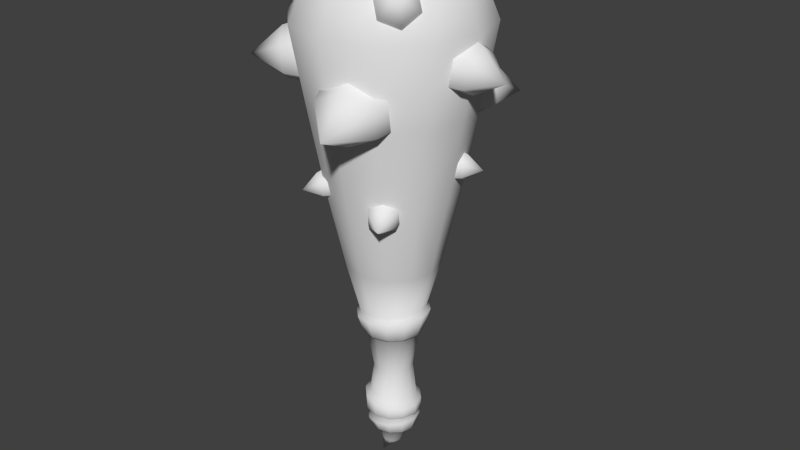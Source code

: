 # Source: bone-mace.blend  (saved by Blender 2.70.0; exported with 4.5.12 LTS)
import bpy
from mathutils import Matrix  # noqa: F401  (used for matrix-valued properties, if any)

bpy.ops.wm.read_factory_settings(use_empty=True)
scene = bpy.context.scene
scene.name = 'Scene'

# ---- collections
col_collection_1 = bpy.data.collections.new('Collection 1'); scene.collection.children.link(col_collection_1)

# ---- materials (node trees are filled in below, after node groups)
mat_material_001 = bpy.data.materials.new('Material.001')
mat_material_001.alpha_threshold = 0.0
mat_material_001.use_transparent_shadow = False
mat_material_001.roughness = 0.5
mat_material_001.line_color = (0.0, 0.0, 0.0, 1.0)

# ---- material node trees

# ---- world
world_world = bpy.data.worlds.new('World'); scene.world = world_world
world_world.color = (0.05088, 0.05088, 0.05088)
world_world.use_sun_shadow = False
world_world.sun_shadow_jitter_overblur = 0.0
world_world.cycles.sampling_method = 'MANUAL'
world_world.cycles.sample_map_resolution = 256

# ---- meshes
me_cylinder_001 = bpy.data.meshes.new('Cylinder.001')
me_cylinder_001.from_pydata([(0.05557, -0.2071, 0.6752), (0.1137, -0.1877, 0.6465), (0.111, -0.1757, 0.5891), (0.05018, -0.1832, 0.5604), (0.07247, -0.2818, 0.6048), (-0.007946, -0.2026, 0.5891), (-0.00525, -0.2146, 0.6465), (0.0452, -0.1612, 0.6932), (0.1142, -0.1381, 0.6591), (0.111, -0.124, 0.591), (0.03879, -0.1329, 0.5569), (-0.0302, -0.1559, 0.591), (-0.027, -0.1701, 0.6591), (0.1123, -0.1315, 0.8759), (0.1462, -0.1098, 0.8629), (0.163, -0.1177, 0.8249), (0.1459, -0.1474, 0.7999), (0.1616, -0.1768, 0.8601), (0.1121, -0.169, 0.813), (0.09526, -0.1611, 0.851), (0.09116, -0.1093, 0.8708), (0.1314, -0.08356, 0.8552), (0.1513, -0.09296, 0.8101), (0.131, -0.1281, 0.7806), (0.09084, -0.1538, 0.7961), (0.0709, -0.1444, 0.8412), (-0.1753, -0.1202, 0.7344), (-0.1465, -0.1574, 0.7071), (-0.1434, -0.155, 0.6529), (-0.1689, -0.1154, 0.626), (-0.2288, -0.1579, 0.6751), (-0.1977, -0.07816, 0.6532), (-0.2009, -0.08057, 0.7074), (-0.1444, -0.09841, 0.7473), (-0.1103, -0.1426, 0.715), (-0.1065, -0.1397, 0.6507), (-0.1369, -0.09268, 0.6187), (-0.171, -0.04849, 0.651), (-0.1747, -0.05136, 0.7153), (-0.000449, 0.2139, 0.7565), (0.04442, 0.212, 0.7292), (0.04316, 0.2088, 0.6768), (-0.002962, 0.2074, 0.6517), (-0.001487, 0.2778, 0.6999), (-0.04783, 0.2092, 0.6789), (-0.04657, 0.2124, 0.7314), (-0.0003355, 0.1771, 0.7686), (0.05292, 0.175, 0.7362), (0.05142, 0.1711, 0.674), (-0.003318, 0.1695, 0.6442), (-0.05657, 0.1716, 0.6766), (-0.05508, 0.1755, 0.7388), (0.1427, 0.1378, 0.6626), (0.1736, 0.1044, 0.6368), (0.1676, 0.09762, 0.5854), (0.1307, 0.1242, 0.5597), (0.1803, 0.1804, 0.5995), (0.09978, 0.1576, 0.5854), (0.1058, 0.1644, 0.6368), (0.1196, 0.1116, 0.6786), (0.1562, 0.07202, 0.6481), (0.1491, 0.06395, 0.587), (0.1053, 0.09549, 0.5565), (0.06863, 0.1351, 0.587), (0.07576, 0.1432, 0.6481), (-0.1772, 0.09717, 0.686), (-0.1519, 0.1334, 0.6608), (-0.1438, 0.1287, 0.6108), (-0.1611, 0.0877, 0.586), (-0.2253, 0.1234, 0.624), (-0.1864, 0.05148, 0.6112), (-0.1945, 0.05622, 0.6612), (-0.1476, 0.08087, 0.7021), (-0.1175, 0.1239, 0.6721), (-0.1079, 0.1182, 0.6127), (-0.1284, 0.06962, 0.5833), (-0.1585, 0.02663, 0.6132), (-0.1681, 0.03225, 0.6726), (0.2174, -0.005595, 0.744), (0.2135, -0.0487, 0.7195), (0.2049, -0.04879, 0.6706), (0.2001, -0.005786, 0.6461), (0.2715, -0.004996, 0.684), (0.2039, 0.03732, 0.6706), (0.2126, 0.03741, 0.7195), (0.1841, -0.005963, 0.7593), (0.1796, -0.05712, 0.7302), (0.1693, -0.05723, 0.6721), (0.1637, -0.006189, 0.6431), (0.1682, 0.04497, 0.6721), (0.1785, 0.04508, 0.7302), (0.08384, -0.1338, 0.4262), (0.1057, -0.1186, 0.4111), (0.1032, -0.114, 0.3809), (0.07867, -0.1245, 0.3658), (0.1, -0.163, 0.3892), (0.05676, -0.1397, 0.3809), (0.05935, -0.1444, 0.4111), (0.07389, -0.1159, 0.4356), (0.09989, -0.09786, 0.4177), (0.09683, -0.09234, 0.3819), (0.06776, -0.1049, 0.364), (0.04176, -0.1229, 0.3819), (0.04483, -0.1284, 0.4177), (-0.08497, -0.1328, 0.4525), (-0.06348, -0.1441, 0.4387), (-0.06079, -0.1401, 0.4112), (-0.07959, -0.1247, 0.3975), (-0.1018, -0.1581, 0.4188), (-0.1011, -0.1133, 0.4112), (-0.1038, -0.1173, 0.4387), (-0.07462, -0.1172, 0.4611), (-0.04911, -0.1307, 0.4448), (-0.04592, -0.1259, 0.4121), (-0.06824, -0.1076, 0.3958), (-0.09375, -0.0941, 0.4121), (-0.09694, -0.09889, 0.4448), (-0.1319, -0.003872, 0.3636), (-0.1298, -0.02347, 0.3524), (-0.1258, -0.02344, 0.3301), (-0.124, -0.003803, 0.319), (-0.1565, -0.004088, 0.3362), (-0.1262, 0.0158, 0.3301), (-0.1301, 0.01576, 0.3524), (-0.1168, -0.00374, 0.3705), (-0.1142, -0.027, 0.3573), (-0.1095, -0.02696, 0.3308), (-0.1074, -0.003658, 0.3176), (-0.11, 0.0196, 0.3308), (-0.1146, 0.01956, 0.3573), (-0.1042, 0.1095, 0.4725), (-0.1211, 0.09217, 0.4585), (-0.1196, 0.0906, 0.4307), (-0.1011, 0.1063, 0.4168), (-0.127, 0.134, 0.4419), (-0.0842, 0.1236, 0.4308), (-0.08571, 0.1252, 0.4586), (-0.09093, 0.09525, 0.4793), (-0.111, 0.07473, 0.4627), (-0.1092, 0.07287, 0.4296), (-0.08733, 0.09153, 0.4131), (-0.06722, 0.1121, 0.4297), (-0.06903, 0.1139, 0.4628), (0.05646, 0.1453, 0.4852), (0.03304, 0.1514, 0.4712), (0.03243, 0.1493, 0.4433), (0.05524, 0.1411, 0.4294), (0.06645, 0.1772, 0.4545), (0.07865, 0.1349, 0.4434), (0.07926, 0.137, 0.4713), (0.05068, 0.1267, 0.4919), (0.02289, 0.134, 0.4753), (0.02216, 0.1315, 0.4423), (0.04923, 0.1217, 0.4258), (0.07702, 0.1144, 0.4424), (0.07775, 0.1169, 0.4754), (0.1576, 0.03862, 0.5033), (0.1481, 0.06086, 0.4894), (0.1461, 0.06006, 0.4615), (0.1536, 0.037, 0.4476), (0.189, 0.05038, 0.4727), (0.1631, 0.01476, 0.4616), (0.1651, 0.01556, 0.4895), (0.1395, 0.03178, 0.5101), (0.1281, 0.05819, 0.4935), (0.1257, 0.05723, 0.4605), (0.1346, 0.02987, 0.444), (0.146, 0.003465, 0.4605), (0.1484, 0.004421, 0.4936), (-0.07627, 0.1514, 0.8686), (-0.1065, 0.1376, 0.8578), (-0.1193, 0.1461, 0.8265), (-0.1019, 0.1683, 0.8059), (-0.1112, 0.1941, 0.8555), (-0.07163, 0.182, 0.8167), (-0.05884, 0.1735, 0.848), (-0.0616, 0.1307, 0.8643), (-0.09747, 0.1144, 0.8515), (-0.1127, 0.1245, 0.8143), (-0.09196, 0.1508, 0.7899), (-0.05609, 0.1671, 0.8027), (-0.04091, 0.157, 0.8399), (0.1592, 0.07596, 0.8589), (0.1521, 0.09878, 0.8511), (0.1593, 0.1072, 0.8286), (0.1736, 0.09272, 0.8138), (0.1929, 0.09706, 0.8495), (0.1807, 0.0699, 0.8215), (0.1735, 0.06152, 0.8441), (0.1432, 0.06732, 0.8558), (0.1347, 0.09441, 0.8466), (0.1433, 0.1044, 0.8198), (0.1602, 0.08722, 0.8022), (0.1686, 0.06013, 0.8115), (0.1601, 0.05018, 0.8383), (-0.125, -0.1108, 0.8736), (-0.1027, -0.1415, 0.8612), (-0.1093, -0.1578, 0.8254), (-0.1381, -0.1433, 0.8019), (-0.1649, -0.1596, 0.8586), (-0.1603, -0.1126, 0.8142), (-0.1538, -0.09632, 0.8501), (-0.1052, -0.08966, 0.8687), (-0.0788, -0.1261, 0.854), (-0.08657, -0.1454, 0.8115), (-0.1208, -0.1282, 0.7836), (-0.1472, -0.09177, 0.7982), (-0.1394, -0.07249, 0.8408), (0.004271, 0.09805, 0.2348), (0.004271, 0.1361, 0.4036), (0.0552, 0.0844, 0.2348), (0.07421, 0.1173, 0.4036), (0.09249, 0.04712, 0.2354), (0.1254, 0.06613, 0.4036), (0.1061, -0.003813, 0.2348), (0.1441, -0.003813, 0.4036), (0.09249, -0.05475, 0.2354), (0.1254, -0.07375, 0.4036), (0.0552, -0.09203, 0.2348), (0.07421, -0.1249, 0.4036), (0.004271, -0.1057, 0.2348), (0.004271, -0.1437, 0.4036), (-0.04666, -0.09203, 0.232), (-0.06567, -0.1249, 0.4036), (-0.08395, -0.05475, 0.2348), (-0.1169, -0.07375, 0.4036), (-0.09759, -0.003813, 0.2348), (-0.1356, -0.003813, 0.4036), (-0.08395, 0.04712, 0.2348), (-0.1169, 0.06613, 0.4036), (-0.04666, 0.0844, 0.232), (-0.06567, 0.1173, 0.4036), (0.004271, 0.1702, 0.588), (0.09127, 0.1469, 0.588), (0.155, 0.08318, 0.588), (0.1783, -0.003813, 0.588), (0.155, -0.09081, 0.588), (0.09127, -0.1545, 0.588), (0.004271, -0.1778, 0.588), (-0.08272, -0.1545, 0.588), (-0.1464, -0.09081, 0.588), (-0.1697, -0.003813, 0.588), (-0.1464, 0.08318, 0.588), (-0.08272, 0.1469, 0.588), (0.004271, 0.201, 0.7627), (0.1067, 0.1735, 0.7627), (0.1816, 0.09858, 0.7627), (0.2091, -0.003813, 0.7627), (0.1816, -0.1062, 0.7627), (0.1067, -0.1812, 0.7627), (0.004271, -0.2086, 0.7627), (-0.09812, -0.1812, 0.7627), (-0.1731, -0.1062, 0.7627), (-0.2005, -0.003813, 0.7627), (-0.1731, 0.09858, 0.7627), (-0.09813, 0.1735, 0.7627), (0.004271, 0.1487, 0.8885), (0.08052, 0.1283, 0.8885), (0.1363, 0.07244, 0.8885), (0.1568, -0.003813, 0.8885), (0.1363, -0.08007, 0.8885), (0.08052, -0.1359, 0.8885), (0.004271, -0.1563, 0.8885), (-0.07198, -0.1359, 0.8885), (-0.1278, -0.08007, 0.8885), (-0.1482, -0.003813, 0.8885), (-0.1278, 0.07244, 0.8885), (-0.07198, 0.1283, 0.8885), (0.004271, -0.003813, 0.9184), (0.00395, 0.06792, 0.1192), (0.03965, 0.05831, 0.1226), (0.06579, 0.03206, 0.1251), (0.07536, -0.003813, 0.126), (0.06579, -0.03968, 0.1251), (0.03965, -0.06594, 0.1226), (0.00395, -0.07555, 0.1192), (-0.03175, -0.06594, 0.1158), (-0.05789, -0.03968, 0.1133), (-0.06746, -0.003813, 0.1124), (-0.05789, 0.03206, 0.1133), (-0.03175, 0.05831, 0.1158), (0.004207, 0.05022, -0.1456), (0.03122, 0.04298, -0.1458), (0.051, 0.02321, -0.146), (0.05824, -0.003813, -0.1461), (0.051, -0.03083, -0.146), (0.03122, -0.05061, -0.1458), (0.004207, -0.05785, -0.1456), (-0.02281, -0.05061, -0.1453), (-0.04259, -0.03083, -0.1451), (-0.04983, -0.003813, -0.145), (-0.04259, 0.02321, -0.1451), (-0.02281, 0.04298, -0.1453), (0.004271, 0.05545, -0.1588), (0.03379, 0.04751, -0.1563), (0.0554, 0.02582, -0.1544), (0.06331, -0.003813, -0.1537), (0.0554, -0.03344, -0.1544), (0.03379, -0.05514, -0.1563), (0.004271, -0.06308, -0.1588), (-0.02525, -0.05514, -0.1614), (-0.04686, -0.03344, -0.1633), (-0.05477, -0.003813, -0.164), (-0.04686, 0.02582, -0.1633), (-0.02525, 0.04751, -0.1614), (0.004379, 0.04793, -0.1817), (0.03024, 0.041, -0.1825), (0.04917, 0.02206, -0.1832), (0.0561, -0.003813, -0.1834), (0.04917, -0.02969, -0.1832), (0.03024, -0.04863, -0.1825), (0.004379, -0.05556, -0.1817), (-0.02148, -0.04863, -0.1808), (-0.04041, -0.02969, -0.1802), (-0.04734, -0.003813, -0.1799), (-0.04041, 0.02206, -0.1802), (-0.02148, 0.041, -0.1808), (-0.03583, 0.06652, 0.1086), (0.004592, 0.0774, 0.1125), (-0.06542, 0.03679, 0.1058), (-0.07625, -0.003813, 0.1048), (-0.06542, -0.04442, 0.1058), (-0.03583, -0.07414, 0.1086), (0.004592, -0.08503, 0.1125), (0.04501, -0.07414, 0.1164), (0.0746, -0.04442, 0.1192), (0.08543, -0.003813, 0.1202), (0.0746, 0.03679, 0.1192), (0.04501, 0.06652, 0.1164), (0.003152, 0.06348, 0.0698), (-0.03049, 0.05446, 0.0698), (-0.05512, 0.02983, 0.0698), (-0.06414, -0.003813, 0.0698), (-0.05512, -0.03746, 0.0698), (-0.03049, -0.06209, 0.0698), (0.003152, -0.0711, 0.0698), (0.0368, -0.06209, 0.0698), (0.06143, -0.03746, 0.0698), (0.07044, -0.003813, 0.0698), (0.06143, 0.02983, 0.0698), (0.0368, 0.05446, 0.0698), (0.003211, 0.05485, 0.06378), (-0.02612, 0.04699, 0.06378), (-0.04759, 0.02552, 0.06378), (-0.05545, -0.003813, 0.06378), (-0.04759, -0.03315, 0.06378), (-0.02612, -0.05462, 0.06378), (0.003211, -0.06248, 0.06378), (0.03254, -0.05462, 0.06378), (0.05402, -0.03315, 0.06378), (0.06188, -0.003813, 0.06378), (0.05402, 0.02552, 0.06378), (0.03254, 0.04699, 0.06378), (0.004239, 0.05846, -0.1367), (-0.0269, 0.05012, -0.1364), (-0.04969, 0.02732, -0.1362), (-0.05803, -0.003813, -0.1361), (-0.04969, -0.03495, -0.1362), (-0.0269, -0.05774, -0.1364), (0.004239, -0.06609, -0.1367), (0.03537, -0.05774, -0.137), (0.05817, -0.03495, -0.1372), (0.06651, -0.003813, -0.1373), (0.05817, 0.02732, -0.1372), (0.03537, 0.05012, -0.137), (-0.02811, 0.05129, -0.1023), (-0.05118, 0.028, -0.09908), (-0.05962, -0.003813, -0.0979), (-0.05118, -0.03563, -0.09908), (-0.02811, -0.05891, -0.1023), (0.003397, -0.06744, -0.1067), (0.03491, -0.05891, -0.1111), (0.05797, -0.03563, -0.1143), (0.06641, -0.003813, -0.1155), (0.05797, 0.028, -0.1143), (0.03491, 0.05129, -0.1111), (0.003397, 0.05981, -0.1067), (-0.02154, 0.04163, -0.09511), (-0.04056, 0.02242, -0.09246), (-0.04752, -0.003813, -0.09149), (-0.04056, -0.03005, -0.09246), (-0.02154, -0.04925, -0.09511), (0.004445, -0.05628, -0.09873), (0.03043, -0.04925, -0.1024), (0.04945, -0.03005, -0.105), (0.05641, -0.003813, -0.106), (0.04945, 0.02242, -0.105), (0.03043, 0.04163, -0.1024), (0.004445, 0.04866, -0.09873), (-0.01791, 0.03406, -0.02632), (-0.03388, 0.01805, -0.02679), (-0.03972, -0.003813, -0.02697), (-0.03388, -0.02568, -0.02679), (-0.01791, -0.04169, -0.02632), (0.00389, -0.04755, -0.02566), (0.0257, -0.04169, -0.02501), (0.04166, -0.02568, -0.02453), (0.0475, -0.003813, -0.02435), (0.04166, 0.01805, -0.02453), (0.0257, 0.03406, -0.02501), (0.00389, 0.03992, -0.02566), (0.004163, 0.03608, -0.1892), (0.0241, 0.03073, -0.1899), (0.03869, 0.01613, -0.1904), (0.04403, -0.003813, -0.1906), (0.03869, -0.02376, -0.1904), (0.0241, -0.03836, -0.1899), (0.004163, -0.0437, -0.1892), (-0.01577, -0.03836, -0.1886), (-0.03036, -0.02376, -0.1881), (-0.03571, -0.003813, -0.1879), (-0.03036, 0.01613, -0.1881), (-0.01577, 0.03073, -0.1886), (0.0002309, 0.01996, -0.2272), (0.01195, 0.01678, -0.2292), (0.02052, 0.008074, -0.2307), (0.02366, -0.003813, -0.2312), (0.02052, -0.0157, -0.2307), (0.01195, -0.0244, -0.2292), (0.0002309, -0.02759, -0.2272), (-0.01149, -0.0244, -0.2252), (-0.02006, -0.0157, -0.2237), (-0.0232, -0.003813, -0.2232), (-0.02006, 0.008074, -0.2237), (-0.01149, 0.01678, -0.2252), (-0.02661, -0.003813, -0.2805)], [], [(5, 4, 6), (0, 4, 1), (3, 4, 5), (2, 4, 3), (6, 4, 0), (1, 4, 2), (6, 0, 7, 12), (5, 6, 12, 11), (3, 5, 11, 10), (2, 3, 10, 9), (1, 2, 9, 8), (0, 1, 8, 7), (18, 17, 19), (13, 17, 14), (16, 17, 18), (15, 17, 16), (19, 17, 13), (14, 17, 15), (19, 13, 20, 25), (18, 19, 25, 24), (16, 18, 24, 23), (15, 16, 23, 22), (14, 15, 22, 21), (13, 14, 21, 20), (31, 30, 32), (26, 30, 27), (29, 30, 31), (28, 30, 29), (32, 30, 26), (27, 30, 28), (32, 26, 33, 38), (31, 32, 38, 37), (29, 31, 37, 36), (28, 29, 36, 35), (27, 28, 35, 34), (26, 27, 34, 33), (44, 45, 43), (39, 40, 43), (42, 44, 43), (41, 42, 43), (45, 39, 43), (40, 41, 43), (45, 51, 46, 39), (44, 50, 51, 45), (42, 49, 50, 44), (41, 48, 49, 42), (40, 47, 48, 41), (39, 46, 47, 40), (57, 58, 56), (52, 53, 56), (55, 57, 56), (54, 55, 56), (58, 52, 56), (53, 54, 56), (58, 64, 59, 52), (57, 63, 64, 58), (55, 62, 63, 57), (54, 61, 62, 55), (53, 60, 61, 54), (52, 59, 60, 53), (70, 71, 69), (65, 66, 69), (68, 70, 69), (67, 68, 69), (71, 65, 69), (66, 67, 69), (71, 77, 72, 65), (70, 76, 77, 71), (68, 75, 76, 70), (67, 74, 75, 68), (66, 73, 74, 67), (65, 72, 73, 66), (83, 84, 82), (78, 79, 82), (81, 83, 82), (80, 81, 82), (84, 78, 82), (79, 80, 82), (84, 90, 85, 78), (83, 89, 90, 84), (81, 88, 89, 83), (80, 87, 88, 81), (79, 86, 87, 80), (78, 85, 86, 79), (96, 95, 97), (91, 95, 92), (94, 95, 96), (93, 95, 94), (97, 95, 91), (92, 95, 93), (97, 91, 98, 103), (96, 97, 103, 102), (94, 96, 102, 101), (93, 94, 101, 100), (92, 93, 100, 99), (91, 92, 99, 98), (109, 108, 110), (104, 108, 105), (107, 108, 109), (106, 108, 107), (110, 108, 104), (105, 108, 106), (110, 104, 111, 116), (109, 110, 116, 115), (107, 109, 115, 114), (106, 107, 114, 113), (105, 106, 113, 112), (104, 105, 112, 111), (122, 121, 123), (117, 121, 118), (120, 121, 122), (119, 121, 120), (123, 121, 117), (118, 121, 119), (123, 117, 124, 129), (122, 123, 129, 128), (120, 122, 128, 127), (119, 120, 127, 126), (118, 119, 126, 125), (117, 118, 125, 124), (135, 134, 136), (130, 134, 131), (133, 134, 135), (132, 134, 133), (136, 134, 130), (131, 134, 132), (136, 130, 137, 142), (135, 136, 142, 141), (133, 135, 141, 140), (132, 133, 140, 139), (131, 132, 139, 138), (130, 131, 138, 137), (148, 147, 149), (143, 147, 144), (146, 147, 148), (145, 147, 146), (149, 147, 143), (144, 147, 145), (149, 143, 150, 155), (148, 149, 155, 154), (146, 148, 154, 153), (145, 146, 153, 152), (144, 145, 152, 151), (143, 144, 151, 150), (161, 160, 162), (156, 160, 157), (159, 160, 161), (158, 160, 159), (162, 160, 156), (157, 160, 158), (162, 156, 163, 168), (161, 162, 168, 167), (159, 161, 167, 166), (158, 159, 166, 165), (157, 158, 165, 164), (156, 157, 164, 163), (174, 173, 175), (169, 173, 170), (172, 173, 174), (171, 173, 172), (175, 173, 169), (170, 173, 171), (175, 169, 176, 181), (174, 175, 181, 180), (172, 174, 180, 179), (171, 172, 179, 178), (170, 171, 178, 177), (169, 170, 177, 176), (187, 186, 188), (182, 186, 183), (185, 186, 187), (184, 186, 185), (188, 186, 182), (183, 186, 184), (188, 182, 189, 194), (187, 188, 194, 193), (185, 187, 193, 192), (184, 185, 192, 191), (183, 184, 191, 190), (182, 183, 190, 189), (200, 199, 201), (195, 199, 196), (198, 199, 200), (197, 199, 198), (201, 199, 195), (196, 199, 197), (201, 195, 202, 207), (200, 201, 207, 206), (198, 200, 206, 205), (197, 198, 205, 204), (196, 197, 204, 203), (195, 196, 203, 202), (208, 209, 211, 210), (210, 211, 213, 212), (212, 213, 215, 214), (214, 215, 217, 216), (216, 217, 219, 218), (218, 219, 221, 220), (220, 221, 223, 222), (222, 223, 225, 224), (224, 225, 227, 226), (226, 227, 229, 228), (209, 231, 243, 232), (230, 231, 209, 208), (228, 229, 231, 230), (230, 208, 269, 280), (232, 243, 255, 244), (231, 229, 242, 243), (229, 227, 241, 242), (227, 225, 240, 241), (225, 223, 239, 240), (223, 221, 238, 239), (221, 219, 237, 238), (219, 217, 236, 237), (217, 215, 235, 236), (215, 213, 234, 235), (213, 211, 233, 234), (211, 209, 232, 233), (244, 255, 267, 256), (243, 242, 254, 255), (242, 241, 253, 254), (241, 240, 252, 253), (240, 239, 251, 252), (239, 238, 250, 251), (238, 237, 249, 250), (237, 236, 248, 249), (236, 235, 247, 248), (235, 234, 246, 247), (234, 233, 245, 246), (233, 232, 244, 245), (255, 254, 266, 267), (254, 253, 265, 266), (253, 252, 264, 265), (252, 251, 263, 264), (251, 250, 262, 263), (250, 249, 261, 262), (249, 248, 260, 261), (248, 247, 259, 260), (247, 246, 258, 259), (246, 245, 257, 258), (245, 244, 256, 257), (256, 267, 268), (267, 266, 268), (266, 265, 268), (265, 264, 268), (264, 263, 268), (263, 262, 268), (262, 261, 268), (261, 260, 268), (260, 259, 268), (259, 258, 268), (258, 257, 268), (257, 256, 268), (354, 353, 281, 292), (228, 230, 280, 279), (226, 228, 279, 278), (224, 226, 278, 277), (222, 224, 277, 276), (220, 222, 276, 275), (218, 220, 275, 274), (216, 218, 274, 273), (214, 216, 273, 272), (212, 214, 272, 271), (210, 212, 271, 270), (208, 210, 270, 269), (292, 281, 293, 304), (355, 354, 292, 291), (356, 355, 291, 290), (357, 356, 290, 289), (358, 357, 289, 288), (359, 358, 288, 287), (360, 359, 287, 286), (361, 360, 286, 285), (362, 361, 285, 284), (363, 362, 284, 283), (364, 363, 283, 282), (353, 364, 282, 281), (304, 293, 305, 316), (291, 292, 304, 303), (290, 291, 303, 302), (289, 290, 302, 301), (288, 289, 301, 300), (287, 288, 300, 299), (286, 287, 299, 298), (285, 286, 298, 297), (284, 285, 297, 296), (283, 284, 296, 295), (282, 283, 295, 294), (281, 282, 294, 293), (316, 305, 401, 412), (303, 304, 316, 315), (302, 303, 315, 314), (301, 302, 314, 313), (300, 301, 313, 312), (299, 300, 312, 311), (298, 299, 311, 310), (297, 298, 310, 309), (296, 297, 309, 308), (295, 296, 308, 307), (294, 295, 307, 306), (293, 294, 306, 305), (269, 270, 328, 318), (270, 271, 327, 328), (271, 272, 326, 327), (272, 273, 325, 326), (273, 274, 324, 325), (274, 275, 323, 324), (275, 276, 322, 323), (276, 277, 321, 322), (277, 278, 320, 321), (278, 279, 319, 320), (279, 280, 317, 319), (280, 269, 318, 317), (318, 328, 340, 329), (328, 327, 339, 340), (327, 326, 338, 339), (326, 325, 337, 338), (325, 324, 336, 337), (324, 323, 335, 336), (323, 322, 334, 335), (322, 321, 333, 334), (321, 320, 332, 333), (320, 319, 331, 332), (319, 317, 330, 331), (317, 318, 329, 330), (329, 340, 352, 341), (340, 339, 351, 352), (339, 338, 350, 351), (338, 337, 349, 350), (337, 336, 348, 349), (336, 335, 347, 348), (335, 334, 346, 347), (334, 333, 345, 346), (333, 332, 344, 345), (332, 331, 343, 344), (331, 330, 342, 343), (330, 329, 341, 342), (376, 375, 364, 353), (375, 374, 363, 364), (374, 373, 362, 363), (373, 372, 361, 362), (372, 371, 360, 361), (371, 370, 359, 360), (370, 369, 358, 359), (369, 368, 357, 358), (368, 367, 356, 357), (367, 366, 355, 356), (366, 365, 354, 355), (365, 376, 353, 354), (377, 388, 376, 365), (378, 377, 365, 366), (379, 378, 366, 367), (380, 379, 367, 368), (381, 380, 368, 369), (382, 381, 369, 370), (383, 382, 370, 371), (384, 383, 371, 372), (385, 384, 372, 373), (386, 385, 373, 374), (387, 386, 374, 375), (388, 387, 375, 376), (400, 399, 387, 388), (399, 398, 386, 387), (398, 397, 385, 386), (397, 396, 384, 385), (396, 395, 383, 384), (395, 394, 382, 383), (394, 393, 381, 382), (393, 392, 380, 381), (392, 391, 379, 380), (391, 390, 378, 379), (390, 389, 377, 378), (389, 400, 388, 377), (342, 341, 400, 389), (343, 342, 389, 390), (344, 343, 390, 391), (345, 344, 391, 392), (346, 345, 392, 393), (347, 346, 393, 394), (348, 347, 394, 395), (349, 348, 395, 396), (350, 349, 396, 397), (351, 350, 397, 398), (352, 351, 398, 399), (341, 352, 399, 400), (412, 401, 413, 424), (315, 316, 412, 411), (314, 315, 411, 410), (313, 314, 410, 409), (312, 313, 409, 408), (311, 312, 408, 407), (310, 311, 407, 406), (309, 310, 406, 405), (308, 309, 405, 404), (307, 308, 404, 403), (306, 307, 403, 402), (305, 306, 402, 401), (411, 412, 424, 423), (410, 411, 423, 422), (409, 410, 422, 421), (408, 409, 421, 420), (407, 408, 420, 419), (406, 407, 419, 418), (405, 406, 418, 417), (404, 405, 417, 416), (403, 404, 416, 415), (402, 403, 415, 414), (401, 402, 414, 413), (424, 413, 425), (423, 424, 425), (422, 423, 425), (421, 422, 425), (420, 421, 425), (419, 420, 425), (418, 419, 425), (417, 418, 425), (416, 417, 425), (415, 416, 425), (414, 415, 425), (413, 414, 425)])
me_cylinder_001.polygons.foreach_set('use_smooth', [True] * 420)
_uv = me_cylinder_001.uv_layers.new(name='UVMap')
_uv.uv.foreach_set('vector', [0.8793, 0.4215, 0.8951, 0.4534, 0.8596, 0.4511, 0.8753, 0.483, 0.8951, 0.4534, 0.9108, 0.4853, 0.9148, 0.4238, 0.8951, 0.4534, 0.8793, 0.4215, 0.9305, 0.4557, 0.8951, 0.4534, 0.9148, 0.4238, 0.8596, 0.4511, 0.8951, 0.4534, 0.8753, 0.483, 0.9108, 0.4853, 0.8951, 0.4534, 0.9305, 0.4557, 0.8596, 0.4511, 0.8753, 0.483, 0.8572, 0.5189, 0.8194, 0.4534, 0.8793, 0.4215, 0.8596, 0.4511, 0.8194, 0.4534, 0.8572, 0.3879, 0.9148, 0.4238, 0.8793, 0.4215, 0.8572, 0.3879, 0.9329, 0.3879, 0.9305, 0.4557, 0.9148, 0.4238, 0.9329, 0.3879, 0.9707, 0.4534, 0.9108, 0.4853, 0.9305, 0.4557, 0.9707, 0.4534, 0.9329, 0.5189, 0.8753, 0.483, 0.9108, 0.4853, 0.9329, 0.5189, 0.8572, 0.5189, 0.8793, 0.4215, 0.8951, 0.4534, 0.8596, 0.4511, 0.8753, 0.483, 0.8951, 0.4534, 0.9108, 0.4853, 0.9148, 0.4238, 0.8951, 0.4534, 0.8793, 0.4215, 0.9305, 0.4557, 0.8951, 0.4534, 0.9148, 0.4238, 0.8596, 0.4511, 0.8951, 0.4534, 0.8753, 0.483, 0.9108, 0.4853, 0.8951, 0.4534, 0.9305, 0.4557, 0.8596, 0.4511, 0.8753, 0.483, 0.8572, 0.5189, 0.8194, 0.4534, 0.8793, 0.4215, 0.8596, 0.4511, 0.8194, 0.4534, 0.8572, 0.3879, 0.9148, 0.4238, 0.8793, 0.4215, 0.8572, 0.3879, 0.9329, 0.3879, 0.9305, 0.4557, 0.9148, 0.4238, 0.9329, 0.3879, 0.9707, 0.4534, 0.9108, 0.4853, 0.9305, 0.4557, 0.9707, 0.4534, 0.9329, 0.5189, 0.8753, 0.483, 0.9108, 0.4853, 0.9329, 0.5189, 0.8572, 0.5189, 0.8793, 0.4215, 0.8951, 0.4534, 0.8596, 0.4511, 0.8753, 0.483, 0.8951, 0.4534, 0.9108, 0.4853, 0.9148, 0.4238, 0.8951, 0.4534, 0.8793, 0.4215, 0.9305, 0.4557, 0.8951, 0.4534, 0.9148, 0.4238, 0.8596, 0.4511, 0.8951, 0.4534, 0.8753, 0.483, 0.9108, 0.4853, 0.8951, 0.4534, 0.9305, 0.4557, 0.8596, 0.4511, 0.8753, 0.483, 0.8572, 0.5189, 0.8194, 0.4534, 0.8793, 0.4215, 0.8596, 0.4511, 0.8194, 0.4534, 0.8572, 0.3879, 0.9148, 0.4238, 0.8793, 0.4215, 0.8572, 0.3879, 0.9329, 0.3879, 0.9305, 0.4557, 0.9148, 0.4238, 0.9329, 0.3879, 0.9707, 0.4534, 0.9108, 0.4853, 0.9305, 0.4557, 0.9707, 0.4534, 0.9329, 0.5189, 0.8753, 0.483, 0.9108, 0.4853, 0.9329, 0.5189, 0.8572, 0.5189, 0.8793, 0.4215, 0.8596, 0.4511, 0.8951, 0.4534, 0.8753, 0.483, 0.9108, 0.4853, 0.8951, 0.4534, 0.9148, 0.4238, 0.8793, 0.4215, 0.8951, 0.4534, 0.9305, 0.4557, 0.9148, 0.4238, 0.8951, 0.4534, 0.8596, 0.4511, 0.8753, 0.483, 0.8951, 0.4534, 0.9108, 0.4853, 0.9305, 0.4557, 0.8951, 0.4534, 0.8596, 0.4511, 0.8194, 0.4534, 0.8572, 0.5189, 0.8753, 0.483, 0.8793, 0.4215, 0.8572, 0.3879, 0.8194, 0.4534, 0.8596, 0.4511, 0.9148, 0.4238, 0.9329, 0.3879, 0.8572, 0.3879, 0.8793, 0.4215, 0.9305, 0.4557, 0.9707, 0.4534, 0.9329, 0.3879, 0.9148, 0.4238, 0.9108, 0.4853, 0.9329, 0.5189, 0.9707, 0.4534, 0.9305, 0.4557, 0.8753, 0.483, 0.8572, 0.5189, 0.9329, 0.5189, 0.9108, 0.4853, 0.8793, 0.4215, 0.8596, 0.4511, 0.8951, 0.4534, 0.8753, 0.483, 0.9108, 0.4853, 0.8951, 0.4534, 0.9148, 0.4238, 0.8793, 0.4215, 0.8951, 0.4534, 0.9305, 0.4557, 0.9148, 0.4238, 0.8951, 0.4534, 0.8596, 0.4511, 0.8753, 0.483, 0.8951, 0.4534, 0.9108, 0.4853, 0.9305, 0.4557, 0.8951, 0.4534, 0.8596, 0.4511, 0.8194, 0.4534, 0.8572, 0.5189, 0.8753, 0.483, 0.8793, 0.4215, 0.8572, 0.3879, 0.8194, 0.4534, 0.8596, 0.4511, 0.9148, 0.4238, 0.9329, 0.3879, 0.8572, 0.3879, 0.8793, 0.4215, 0.9305, 0.4557, 0.9707, 0.4534, 0.9329, 0.3879, 0.9148, 0.4238, 0.9108, 0.4853, 0.9329, 0.5189, 0.9707, 0.4534, 0.9305, 0.4557, 0.8753, 0.483, 0.8572, 0.5189, 0.9329, 0.5189, 0.9108, 0.4853, 0.8793, 0.4215, 0.8596, 0.4511, 0.8951, 0.4534, 0.8753, 0.483, 0.9108, 0.4853, 0.8951, 0.4534, 0.9148, 0.4238, 0.8793, 0.4215, 0.8951, 0.4534, 0.9305, 0.4557, 0.9148, 0.4238, 0.8951, 0.4534, 0.8596, 0.4511, 0.8753, 0.483, 0.8951, 0.4534, 0.9108, 0.4853, 0.9305, 0.4557, 0.8951, 0.4534, 0.8596, 0.4511, 0.8194, 0.4534, 0.8572, 0.5189, 0.8753, 0.483, 0.8793, 0.4215, 0.8572, 0.3879, 0.8194, 0.4534, 0.8596, 0.4511, 0.9148, 0.4238, 0.9329, 0.3879, 0.8572, 0.3879, 0.8793, 0.4215, 0.9305, 0.4557, 0.9707, 0.4534, 0.9329, 0.3879, 0.9148, 0.4238, 0.9108, 0.4853, 0.9329, 0.5189, 0.9707, 0.4534, 0.9305, 0.4557, 0.8753, 0.483, 0.8572, 0.5189, 0.9329, 0.5189, 0.9108, 0.4853, 0.8793, 0.4215, 0.8596, 0.4511, 0.8951, 0.4534, 0.8753, 0.483, 0.9108, 0.4853, 0.8951, 0.4534, 0.9148, 0.4238, 0.8793, 0.4215, 0.8951, 0.4534, 0.9305, 0.4557, 0.9148, 0.4238, 0.8951, 0.4534, 0.8596, 0.4511, 0.8753, 0.483, 0.8951, 0.4534, 0.9108, 0.4853, 0.9305, 0.4557, 0.8951, 0.4534, 0.8596, 0.4511, 0.8194, 0.4534, 0.8572, 0.5189, 0.8753, 0.483, 0.8793, 0.4215, 0.8572, 0.3879, 0.8194, 0.4534, 0.8596, 0.4511, 0.9148, 0.4238, 0.9329, 0.3879, 0.8572, 0.3879, 0.8793, 0.4215, 0.9305, 0.4557, 0.9707, 0.4534, 0.9329, 0.3879, 0.9148, 0.4238, 0.9108, 0.4853, 0.9329, 0.5189, 0.9707, 0.4534, 0.9305, 0.4557, 0.8753, 0.483, 0.8572, 0.5189, 0.9329, 0.5189, 0.9108, 0.4853, 0.8793, 0.4215, 0.8951, 0.4534, 0.8596, 0.4511, 0.8753, 0.483, 0.8951, 0.4534, 0.9108, 0.4853, 0.9148, 0.4238, 0.8951, 0.4534, 0.8793, 0.4215, 0.9305, 0.4557, 0.8951, 0.4534, 0.9148, 0.4238, 0.8596, 0.4511, 0.8951, 0.4534, 0.8753, 0.483, 0.9108, 0.4853, 0.8951, 0.4534, 0.9305, 0.4557, 0.8596, 0.4511, 0.8753, 0.483, 0.8572, 0.5189, 0.8194, 0.4534, 0.8793, 0.4215, 0.8596, 0.4511, 0.8194, 0.4534, 0.8572, 0.3879, 0.9148, 0.4238, 0.8793, 0.4215, 0.8572, 0.3879, 0.9329, 0.3879, 0.9305, 0.4557, 0.9148, 0.4238, 0.9329, 0.3879, 0.9707, 0.4534, 0.9108, 0.4853, 0.9305, 0.4557, 0.9707, 0.4534, 0.9329, 0.5189, 0.8753, 0.483, 0.9108, 0.4853, 0.9329, 0.5189, 0.8572, 0.5189, 0.8793, 0.4215, 0.8951, 0.4534, 0.8596, 0.4511, 0.8753, 0.483, 0.8951, 0.4534, 0.9108, 0.4853, 0.9148, 0.4238, 0.8951, 0.4534, 0.8793, 0.4215, 0.9305, 0.4557, 0.8951, 0.4534, 0.9148, 0.4238, 0.8596, 0.4511, 0.8951, 0.4534, 0.8753, 0.483, 0.9108, 0.4853, 0.8951, 0.4534, 0.9305, 0.4557, 0.8596, 0.4511, 0.8753, 0.483, 0.8572, 0.5189, 0.8194, 0.4534, 0.8793, 0.4215, 0.8596, 0.4511, 0.8194, 0.4534, 0.8572, 0.3879, 0.9148, 0.4238, 0.8793, 0.4215, 0.8572, 0.3879, 0.9329, 0.3879, 0.9305, 0.4557, 0.9148, 0.4238, 0.9329, 0.3879, 0.9707, 0.4534, 0.9108, 0.4853, 0.9305, 0.4557, 0.9707, 0.4534, 0.9329, 0.5189, 0.8753, 0.483, 0.9108, 0.4853, 0.9329, 0.5189, 0.8572, 0.5189, 0.8793, 0.4215, 0.8951, 0.4534, 0.8596, 0.4511, 0.8753, 0.483, 0.8951, 0.4534, 0.9108, 0.4853, 0.9148, 0.4238, 0.8951, 0.4534, 0.8793, 0.4215, 0.9305, 0.4557, 0.8951, 0.4534, 0.9148, 0.4238, 0.8596, 0.4511, 0.8951, 0.4534, 0.8753, 0.483, 0.9108, 0.4853, 0.8951, 0.4534, 0.9305, 0.4557, 0.8596, 0.4511, 0.8753, 0.483, 0.8572, 0.5189, 0.8194, 0.4534, 0.8793, 0.4215, 0.8596, 0.4511, 0.8194, 0.4534, 0.8572, 0.3879, 0.9148, 0.4238, 0.8793, 0.4215, 0.8572, 0.3879, 0.9329, 0.3879, 0.9305, 0.4557, 0.9148, 0.4238, 0.9329, 0.3879, 0.9707, 0.4534, 0.9108, 0.4853, 0.9305, 0.4557, 0.9707, 0.4534, 0.9329, 0.5189, 0.8753, 0.483, 0.9108, 0.4853, 0.9329, 0.5189, 0.8572, 0.5189, 0.8793, 0.4215, 0.8951, 0.4534, 0.8596, 0.4511, 0.8753, 0.483, 0.8951, 0.4534, 0.9108, 0.4853, 0.9148, 0.4238, 0.8951, 0.4534, 0.8793, 0.4215, 0.9305, 0.4557, 0.8951, 0.4534, 0.9148, 0.4238, 0.8596, 0.4511, 0.8951, 0.4534, 0.8753, 0.483, 0.9108, 0.4853, 0.8951, 0.4534, 0.9305, 0.4557, 0.8596, 0.4511, 0.8753, 0.483, 0.8572, 0.5189, 0.8194, 0.4534, 0.8793, 0.4215, 0.8596, 0.4511, 0.8194, 0.4534, 0.8572, 0.3879, 0.9148, 0.4238, 0.8793, 0.4215, 0.8572, 0.3879, 0.9329, 0.3879, 0.9305, 0.4557, 0.9148, 0.4238, 0.9329, 0.3879, 0.9707, 0.4534, 0.9108, 0.4853, 0.9305, 0.4557, 0.9707, 0.4534, 0.9329, 0.5189, 0.8753, 0.483, 0.9108, 0.4853, 0.9329, 0.5189, 0.8572, 0.5189, 0.8793, 0.4215, 0.8951, 0.4534, 0.8596, 0.4511, 0.8753, 0.483, 0.8951, 0.4534, 0.9108, 0.4853, 0.9148, 0.4238, 0.8951, 0.4534, 0.8793, 0.4215, 0.9305, 0.4557, 0.8951, 0.4534, 0.9148, 0.4238, 0.8596, 0.4511, 0.8951, 0.4534, 0.8753, 0.483, 0.9108, 0.4853, 0.8951, 0.4534, 0.9305, 0.4557, 0.8596, 0.4511, 0.8753, 0.483, 0.8572, 0.5189, 0.8194, 0.4534, 0.8793, 0.4215, 0.8596, 0.4511, 0.8194, 0.4534, 0.8572, 0.3879, 0.9148, 0.4238, 0.8793, 0.4215, 0.8572, 0.3879, 0.9329, 0.3879, 0.9305, 0.4557, 0.9148, 0.4238, 0.9329, 0.3879, 0.9707, 0.4534, 0.9108, 0.4853, 0.9305, 0.4557, 0.9707, 0.4534, 0.9329, 0.5189, 0.8753, 0.483, 0.9108, 0.4853, 0.9329, 0.5189, 0.8572, 0.5189, 0.8793, 0.4215, 0.8951, 0.4534, 0.8596, 0.4511, 0.8753, 0.483, 0.8951, 0.4534, 0.9108, 0.4853, 0.9148, 0.4238, 0.8951, 0.4534, 0.8793, 0.4215, 0.9305, 0.4557, 0.8951, 0.4534, 0.9148, 0.4238, 0.8596, 0.4511, 0.8951, 0.4534, 0.8753, 0.483, 0.9108, 0.4853, 0.8951, 0.4534, 0.9305, 0.4557, 0.8596, 0.4511, 0.8753, 0.483, 0.8572, 0.5189, 0.8194, 0.4534, 0.8793, 0.4215, 0.8596, 0.4511, 0.8194, 0.4534, 0.8572, 0.3879, 0.9148, 0.4238, 0.8793, 0.4215, 0.8572, 0.3879, 0.9329, 0.3879, 0.9305, 0.4557, 0.9148, 0.4238, 0.9329, 0.3879, 0.9707, 0.4534, 0.9108, 0.4853, 0.9305, 0.4557, 0.9707, 0.4534, 0.9329, 0.5189, 0.8753, 0.483, 0.9108, 0.4853, 0.9329, 0.5189, 0.8572, 0.5189, 0.8793, 0.4215, 0.8951, 0.4534, 0.8596, 0.4511, 0.8753, 0.483, 0.8951, 0.4534, 0.9108, 0.4853, 0.9148, 0.4238, 0.8951, 0.4534, 0.8793, 0.4215, 0.9305, 0.4557, 0.8951, 0.4534, 0.9148, 0.4238, 0.8596, 0.4511, 0.8951, 0.4534, 0.8753, 0.483, 0.9108, 0.4853, 0.8951, 0.4534, 0.9305, 0.4557, 0.8596, 0.4511, 0.8753, 0.483, 0.8572, 0.5189, 0.8194, 0.4534, 0.8793, 0.4215, 0.8596, 0.4511, 0.8194, 0.4534, 0.8572, 0.3879, 0.9148, 0.4238, 0.8793, 0.4215, 0.8572, 0.3879, 0.9329, 0.3879, 0.9305, 0.4557, 0.9148, 0.4238, 0.9329, 0.3879, 0.9707, 0.4534, 0.9108, 0.4853, 0.9305, 0.4557, 0.9707, 0.4534, 0.9329, 0.5189, 0.8753, 0.483, 0.9108, 0.4853, 0.9329, 0.5189, 0.8572, 0.5189, 0.8793, 0.4215, 0.8951, 0.4534, 0.8596, 0.4511, 0.8753, 0.483, 0.8951, 0.4534, 0.9108, 0.4853, 0.9148, 0.4238, 0.8951, 0.4534, 0.8793, 0.4215, 0.9305, 0.4557, 0.8951, 0.4534, 0.9148, 0.4238, 0.8596, 0.4511, 0.8951, 0.4534, 0.8753, 0.483, 0.9108, 0.4853, 0.8951, 0.4534, 0.9305, 0.4557, 0.8596, 0.4511, 0.8753, 0.483, 0.8572, 0.5189, 0.8194, 0.4534, 0.8793, 0.4215, 0.8596, 0.4511, 0.8194, 0.4534, 0.8572, 0.3879, 0.9148, 0.4238, 0.8793, 0.4215, 0.8572, 0.3879, 0.9329, 0.3879, 0.9305, 0.4557, 0.9148, 0.4238, 0.9329, 0.3879, 0.9707, 0.4534, 0.9108, 0.4853, 0.9305, 0.4557, 0.9707, 0.4534, 0.9329, 0.5189, 0.8753, 0.483, 0.9108, 0.4853, 0.9329, 0.5189, 0.8572, 0.5189, 0.8793, 0.4215, 0.8951, 0.4534, 0.8596, 0.4511, 0.8753, 0.483, 0.8951, 0.4534, 0.9108, 0.4853, 0.9148, 0.4238, 0.8951, 0.4534, 0.8793, 0.4215, 0.9305, 0.4557, 0.8951, 0.4534, 0.9148, 0.4238, 0.8596, 0.4511, 0.8951, 0.4534, 0.8753, 0.483, 0.9108, 0.4853, 0.8951, 0.4534, 0.9305, 0.4557, 0.8596, 0.4511, 0.8753, 0.483, 0.8572, 0.5189, 0.8194, 0.4534, 0.8793, 0.4215, 0.8596, 0.4511, 0.8194, 0.4534, 0.8572, 0.3879, 0.9148, 0.4238, 0.8793, 0.4215, 0.8572, 0.3879, 0.9329, 0.3879, 0.9305, 0.4557, 0.9148, 0.4238, 0.9329, 0.3879, 0.9707, 0.4534, 0.9108, 0.4853, 0.9305, 0.4557, 0.9707, 0.4534, 0.9329, 0.5189, 0.8753, 0.483, 0.9108, 0.4853, 0.9329, 0.5189, 0.8572, 0.5189, 0.5833, 0.5405, 0.5833, 0.6509, 0.5202, 0.6509, 0.5202, 0.5405, 0.5202, 0.5405, 0.5202, 0.6509, 0.4571, 0.6509, 0.4571, 0.5405, 0.4571, 0.5405, 0.4571, 0.6509, 0.394, 0.6509, 0.394, 0.5405, 0.394, 0.5405, 0.394, 0.6509, 0.3309, 0.6509, 0.3309, 0.5405, 0.3309, 0.5405, 0.3309, 0.6509, 0.2677, 0.6509, 0.2677, 0.5405, 0.2677, 0.5405, 0.2677, 0.6509, 0.2046, 0.6509, 0.2046, 0.5405, 0.2046, 0.5405, 0.2046, 0.6509, 0.1415, 0.6509, 0.1415, 0.5405, 0.1415, 0.5405, 0.1415, 0.6509, 0.07838, 0.6509, 0.07838, 0.5405, 0.07838, 0.5405, 0.07838, 0.6509, 0.01526, 0.6509, 0.01526, 0.5405, 0.7727, 0.5405, 0.7727, 0.6509, 0.7096, 0.6509, 0.7096, 0.5405, 0.5833, 0.6509, 0.6465, 0.6509, 0.6465, 0.7703, 0.5833, 0.7703, 0.6465, 0.5405, 0.6465, 0.6509, 0.5833, 0.6509, 0.5833, 0.5405, 0.7096, 0.5405, 0.7096, 0.6509, 0.6465, 0.6509, 0.6465, 0.5405, 0.6465, 0.5405, 0.5833, 0.5405, 0.5833, 0.4646, 0.6465, 0.4646, 0.5833, 0.7703, 0.6465, 0.7703, 0.6465, 0.8833, 0.5833, 0.8833, 0.6465, 0.6509, 0.7096, 0.6509, 0.7096, 0.7703, 0.6465, 0.7703, 0.7096, 0.6509, 0.7727, 0.6509, 0.7727, 0.7703, 0.7096, 0.7703, 0.01526, 0.6509, 0.07838, 0.6509, 0.07838, 0.7703, 0.01526, 0.7703, 0.07838, 0.6509, 0.1415, 0.6509, 0.1415, 0.7703, 0.07838, 0.7703, 0.1415, 0.6509, 0.2046, 0.6509, 0.2046, 0.7703, 0.1415, 0.7703, 0.2046, 0.6509, 0.2677, 0.6509, 0.2677, 0.7703, 0.2046, 0.7703, 0.2677, 0.6509, 0.3309, 0.6509, 0.3309, 0.7703, 0.2677, 0.7703, 0.3309, 0.6509, 0.394, 0.6509, 0.394, 0.7703, 0.3309, 0.7703, 0.394, 0.6509, 0.4571, 0.6509, 0.4571, 0.7703, 0.394, 0.7703, 0.4571, 0.6509, 0.5202, 0.6509, 0.5202, 0.7703, 0.4571, 0.7703, 0.5202, 0.6509, 0.5833, 0.6509, 0.5833, 0.7703, 0.5202, 0.7703, 0.5833, 0.8833, 0.6465, 0.8833, 0.6465, 0.97, 0.5833, 0.97, 0.6465, 0.7703, 0.7096, 0.7703, 0.7096, 0.8833, 0.6465, 0.8833, 0.7096, 0.7703, 0.7727, 0.7703, 0.7727, 0.8833, 0.7096, 0.8833, 0.01526, 0.7703, 0.07838, 0.7703, 0.07838, 0.8833, 0.01526, 0.8833, 0.07838, 0.7703, 0.1415, 0.7703, 0.1415, 0.8833, 0.07838, 0.8833, 0.1415, 0.7703, 0.2046, 0.7703, 0.2046, 0.8833, 0.1415, 0.8833, 0.2046, 0.7703, 0.2677, 0.7703, 0.2677, 0.8833, 0.2046, 0.8833, 0.2677, 0.7703, 0.3309, 0.7703, 0.3309, 0.8833, 0.2677, 0.8833, 0.3309, 0.7703, 0.394, 0.7703, 0.394, 0.8833, 0.3309, 0.8833, 0.394, 0.7703, 0.4571, 0.7703, 0.4571, 0.8833, 0.394, 0.8833, 0.4571, 0.7703, 0.5202, 0.7703, 0.5202, 0.8833, 0.4571, 0.8833, 0.5202, 0.7703, 0.5833, 0.7703, 0.5833, 0.8833, 0.5202, 0.8833, 0.6465, 0.8833, 0.7096, 0.8833, 0.7096, 0.97, 0.6465, 0.97, 0.7096, 0.8833, 0.7727, 0.8833, 0.7727, 0.97, 0.7096, 0.97, 0.01526, 0.8833, 0.07838, 0.8833, 0.07838, 0.97, 0.01526, 0.97, 0.07838, 0.8833, 0.1415, 0.8833, 0.1415, 0.97, 0.07838, 0.97, 0.1415, 0.8833, 0.2046, 0.8833, 0.2046, 0.97, 0.1415, 0.97, 0.2046, 0.8833, 0.2677, 0.8833, 0.2677, 0.97, 0.2046, 0.97, 0.2677, 0.8833, 0.3309, 0.8833, 0.3309, 0.97, 0.2677, 0.97, 0.3309, 0.8833, 0.394, 0.8833, 0.394, 0.97, 0.3309, 0.97, 0.394, 0.8833, 0.4571, 0.8833, 0.4571, 0.97, 0.394, 0.97, 0.4571, 0.8833, 0.5202, 0.8833, 0.5202, 0.97, 0.4571, 0.97, 0.5202, 0.8833, 0.5833, 0.8833, 0.5833, 0.97, 0.5202, 0.97, 0.5129, 0.3328, 0.4683, 0.2557, 0.6345, 0.2112, 0.4683, 0.2557, 0.4683, 0.1667, 0.6345, 0.2112, 0.4683, 0.1667, 0.5129, 0.08956, 0.6345, 0.2112, 0.5129, 0.08956, 0.59, 0.04504, 0.6345, 0.2112, 0.59, 0.04504, 0.679, 0.04504, 0.6345, 0.2112, 0.679, 0.04504, 0.7561, 0.08956, 0.6345, 0.2112, 0.7561, 0.08956, 0.8006, 0.1667, 0.6345, 0.2112, 0.8006, 0.1667, 0.8006, 0.2557, 0.6345, 0.2112, 0.8006, 0.2557, 0.7561, 0.3328, 0.6345, 0.2112, 0.7561, 0.3328, 0.679, 0.3773, 0.6345, 0.2112, 0.679, 0.3773, 0.59, 0.3773, 0.6345, 0.2112, 0.59, 0.3773, 0.5129, 0.3328, 0.6345, 0.2112, 0.3566, 0.1111, 0.3291, 0.1157, 0.3275, 0.1051, 0.3545, 0.09982, 0.7096, 0.5405, 0.6465, 0.5405, 0.6465, 0.4646, 0.7096, 0.4646, 0.7727, 0.5405, 0.7096, 0.5405, 0.7096, 0.4646, 0.7727, 0.4646, 0.07838, 0.5405, 0.01526, 0.5405, 0.01526, 0.4646, 0.07838, 0.4646, 0.1415, 0.5405, 0.07838, 0.5405, 0.07838, 0.4646, 0.1415, 0.4646, 0.2046, 0.5405, 0.1415, 0.5405, 0.1415, 0.4646, 0.2046, 0.4646, 0.2677, 0.5405, 0.2046, 0.5405, 0.2046, 0.4646, 0.2677, 0.4646, 0.3309, 0.5405, 0.2677, 0.5405, 0.2677, 0.4646, 0.3309, 0.4646, 0.394, 0.5405, 0.3309, 0.5405, 0.3309, 0.4646, 0.394, 0.4646, 0.4571, 0.5405, 0.394, 0.5405, 0.394, 0.4646, 0.4571, 0.4646, 0.5202, 0.5405, 0.4571, 0.5405, 0.4571, 0.4646, 0.5202, 0.4646, 0.5833, 0.5405, 0.5202, 0.5405, 0.5202, 0.4646, 0.5833, 0.4646, 0.3545, 0.09982, 0.3275, 0.1051, 0.3248, 0.09245, 0.3502, 0.08418, 0.3865, 0.1053, 0.3566, 0.1111, 0.3545, 0.09982, 0.3834, 0.09261, 0.4216, 0.09616, 0.3865, 0.1053, 0.3834, 0.09261, 0.415, 0.08238, 0.1143, 0.109, 0.07856, 0.1005, 0.08486, 0.08646, 0.1171, 0.09609, 0.1446, 0.1141, 0.1143, 0.109, 0.1171, 0.09609, 0.1465, 0.1027, 0.1726, 0.118, 0.1446, 0.1141, 0.1465, 0.1027, 0.1739, 0.1072, 0.1994, 0.1207, 0.1726, 0.118, 0.1739, 0.1072, 0.2002, 0.1103, 0.2256, 0.1221, 0.1994, 0.1207, 0.2002, 0.1103, 0.2259, 0.1121, 0.2511, 0.1218, 0.2256, 0.1221, 0.2259, 0.1121, 0.2509, 0.1125, 0.2765, 0.1214, 0.2511, 0.1218, 0.2509, 0.1125, 0.2759, 0.1114, 0.3025, 0.1192, 0.2765, 0.1214, 0.2759, 0.1114, 0.3014, 0.1089, 0.3291, 0.1157, 0.3025, 0.1192, 0.3014, 0.1089, 0.3275, 0.1051, 0.3502, 0.08418, 0.3248, 0.09245, 0.3203, 0.07154, 0.3446, 0.06553, 0.3834, 0.09261, 0.3545, 0.09982, 0.3502, 0.08418, 0.3768, 0.07347, 0.415, 0.08238, 0.3834, 0.09261, 0.3768, 0.07347, 0.4076, 0.05874, 0.1171, 0.09609, 0.08486, 0.08646, 0.09185, 0.0624, 0.1233, 0.07659, 0.1465, 0.1027, 0.1171, 0.09609, 0.1233, 0.07659, 0.1505, 0.08676, 0.1739, 0.1072, 0.1465, 0.1027, 0.1505, 0.08676, 0.1762, 0.09445, 0.2002, 0.1103, 0.1739, 0.1072, 0.1762, 0.09445, 0.2015, 0.1002, 0.2259, 0.1121, 0.2002, 0.1103, 0.2015, 0.1002, 0.2264, 0.1038, 0.2509, 0.1125, 0.2259, 0.1121, 0.2264, 0.1038, 0.2508, 0.1055, 0.2759, 0.1114, 0.2509, 0.1125, 0.2508, 0.1055, 0.2752, 0.1032, 0.3014, 0.1089, 0.2759, 0.1114, 0.2752, 0.1032, 0.2999, 0.09881, 0.3275, 0.1051, 0.3014, 0.1089, 0.2999, 0.09881, 0.3248, 0.09245, 0.3446, 0.06553, 0.3203, 0.07154, 0.3175, 0.05722, 0.3403, 0.05111, 0.3768, 0.07347, 0.3502, 0.08418, 0.3446, 0.06553, 0.3696, 0.05637, 0.4076, 0.05874, 0.3768, 0.07347, 0.3696, 0.05637, 0.3955, 0.0411, 0.1233, 0.07659, 0.09185, 0.0624, 0.1037, 0.04431, 0.1302, 0.05916, 0.1505, 0.08676, 0.1233, 0.07659, 0.1302, 0.05916, 0.1556, 0.06782, 0.1762, 0.09445, 0.1505, 0.08676, 0.1556, 0.06782, 0.1802, 0.07329, 0.2015, 0.1002, 0.1762, 0.09445, 0.1802, 0.07329, 0.2042, 0.07679, 0.2264, 0.1038, 0.2015, 0.1002, 0.2042, 0.07679, 0.2277, 0.07888, 0.2508, 0.1055, 0.2264, 0.1038, 0.2277, 0.07888, 0.2505, 0.0795, 0.2752, 0.1032, 0.2508, 0.1055, 0.2505, 0.0795, 0.2733, 0.07829, 0.2999, 0.09881, 0.2752, 0.1032, 0.2733, 0.07829, 0.2966, 0.07562, 0.3248, 0.09245, 0.2999, 0.09881, 0.2966, 0.07562, 0.3203, 0.07154, 0.3742, 0.4118, 0.3371, 0.4211, 0.3348, 0.41, 0.3714, 0.4008, 0.3371, 0.4211, 0.2996, 0.4283, 0.2981, 0.417, 0.3348, 0.41, 0.2996, 0.4283, 0.2619, 0.4328, 0.2613, 0.4214, 0.2981, 0.417, 0.2619, 0.4328, 0.2234, 0.4333, 0.2239, 0.4217, 0.2613, 0.4214, 0.2234, 0.4333, 0.1842, 0.4309, 0.1855, 0.4191, 0.2239, 0.4217, 0.1842, 0.4309, 0.1442, 0.426, 0.1462, 0.414, 0.1855, 0.4191, 0.1442, 0.426, 0.1033, 0.4192, 0.1058, 0.4067, 0.1462, 0.414, 0.1033, 0.4192, 0.06076, 0.4113, 0.06309, 0.3979, 0.1058, 0.4067, 0.06076, 0.4113, 0.01426, 0.4055, 0.01322, 0.3901, 0.06309, 0.3979, 0.4881, 0.3825, 0.4481, 0.3901, 0.4454, 0.3788, 0.4883, 0.3697, 0.4481, 0.3901, 0.411, 0.4011, 0.408, 0.39, 0.4454, 0.3788, 0.411, 0.4011, 0.3742, 0.4118, 0.3714, 0.4008, 0.408, 0.39, 0.3714, 0.4008, 0.3348, 0.41, 0.3311, 0.3692, 0.3668, 0.3632, 0.3348, 0.41, 0.2981, 0.417, 0.295, 0.3737, 0.3311, 0.3692, 0.2981, 0.417, 0.2613, 0.4214, 0.2586, 0.3765, 0.295, 0.3737, 0.2613, 0.4214, 0.2239, 0.4217, 0.2218, 0.3775, 0.2586, 0.3765, 0.2239, 0.4217, 0.1855, 0.4191, 0.1845, 0.3766, 0.2218, 0.3775, 0.1855, 0.4191, 0.1462, 0.414, 0.1468, 0.3739, 0.1845, 0.3766, 0.1462, 0.414, 0.1058, 0.4067, 0.1083, 0.3689, 0.1468, 0.3739, 0.1058, 0.4067, 0.06309, 0.3979, 0.06805, 0.3609, 0.1083, 0.3689, 0.06309, 0.3979, 0.01322, 0.3901, 0.02445, 0.3468, 0.06805, 0.3609, 0.4883, 0.3697, 0.4454, 0.3788, 0.4388, 0.3459, 0.4777, 0.3316, 0.4454, 0.3788, 0.408, 0.39, 0.4024, 0.3555, 0.4388, 0.3459, 0.408, 0.39, 0.3714, 0.4008, 0.3668, 0.3632, 0.4024, 0.3555, 0.3668, 0.3632, 0.3311, 0.3692, 0.3296, 0.3577, 0.3648, 0.3517, 0.3311, 0.3692, 0.295, 0.3737, 0.294, 0.3622, 0.3296, 0.3577, 0.295, 0.3737, 0.2586, 0.3765, 0.258, 0.3655, 0.294, 0.3622, 0.2586, 0.3765, 0.2218, 0.3775, 0.2217, 0.3657, 0.258, 0.3655, 0.2218, 0.3775, 0.1845, 0.3766, 0.185, 0.3646, 0.2217, 0.3657, 0.1845, 0.3766, 0.1468, 0.3739, 0.1479, 0.3617, 0.185, 0.3646, 0.1468, 0.3739, 0.1083, 0.3689, 0.1103, 0.3563, 0.1479, 0.3617, 0.1083, 0.3689, 0.06805, 0.3609, 0.07158, 0.3477, 0.1103, 0.3563, 0.06805, 0.3609, 0.02445, 0.3468, 0.03244, 0.3337, 0.07158, 0.3477, 0.4777, 0.3316, 0.4388, 0.3459, 0.435, 0.334, 0.4702, 0.3199, 0.4388, 0.3459, 0.4024, 0.3555, 0.3998, 0.344, 0.435, 0.334, 0.4024, 0.3555, 0.3668, 0.3632, 0.3648, 0.3517, 0.3998, 0.344, 0.3342, 0.1407, 0.3063, 0.1404, 0.3025, 0.1192, 0.3291, 0.1157, 0.3063, 0.1404, 0.2788, 0.1401, 0.2765, 0.1214, 0.3025, 0.1192, 0.2788, 0.1401, 0.2513, 0.1401, 0.2511, 0.1218, 0.2765, 0.1214, 0.2513, 0.1401, 0.2238, 0.141, 0.2256, 0.1221, 0.2511, 0.1218, 0.2238, 0.141, 0.1963, 0.1422, 0.1994, 0.1207, 0.2256, 0.1221, 0.1963, 0.1422, 0.1682, 0.1433, 0.1726, 0.118, 0.1994, 0.1207, 0.1682, 0.1433, 0.1392, 0.144, 0.1446, 0.1141, 0.1726, 0.118, 0.1392, 0.144, 0.1088, 0.1443, 0.1143, 0.109, 0.1446, 0.1141, 0.1088, 0.1443, 0.07506, 0.1462, 0.07856, 0.1005, 0.1143, 0.109, 0.4259, 0.1412, 0.3928, 0.1401, 0.3865, 0.1053, 0.4216, 0.09616, 0.3928, 0.1401, 0.3628, 0.1405, 0.3566, 0.1111, 0.3865, 0.1053, 0.3628, 0.1405, 0.3342, 0.1407, 0.3291, 0.1157, 0.3566, 0.1111, 0.3627, 0.154, 0.3338, 0.1538, 0.3342, 0.1407, 0.3628, 0.1405, 0.3924, 0.1536, 0.3627, 0.154, 0.3628, 0.1405, 0.3928, 0.1401, 0.4219, 0.1547, 0.3924, 0.1536, 0.3928, 0.1401, 0.4259, 0.1412, 0.1095, 0.1581, 0.07943, 0.1599, 0.07506, 0.1462, 0.1088, 0.1443, 0.1397, 0.1577, 0.1095, 0.1581, 0.1088, 0.1443, 0.1392, 0.144, 0.1689, 0.1566, 0.1397, 0.1577, 0.1392, 0.144, 0.1682, 0.1433, 0.1971, 0.1551, 0.1689, 0.1566, 0.1682, 0.1433, 0.1963, 0.1422, 0.2245, 0.1537, 0.1971, 0.1551, 0.1963, 0.1422, 0.2238, 0.141, 0.2516, 0.1534, 0.2245, 0.1537, 0.2238, 0.141, 0.2513, 0.1401, 0.2786, 0.1528, 0.2516, 0.1534, 0.2513, 0.1401, 0.2788, 0.1401, 0.3059, 0.1532, 0.2786, 0.1528, 0.2788, 0.1401, 0.3063, 0.1404, 0.3338, 0.1538, 0.3059, 0.1532, 0.3063, 0.1404, 0.3342, 0.1407, 0.3415, 0.2427, 0.3126, 0.2471, 0.3059, 0.1532, 0.3338, 0.1538, 0.3126, 0.2471, 0.2833, 0.2502, 0.2786, 0.1528, 0.3059, 0.1532, 0.2833, 0.2502, 0.254, 0.2518, 0.2516, 0.1534, 0.2786, 0.1528, 0.254, 0.2518, 0.2244, 0.2519, 0.2245, 0.1537, 0.2516, 0.1534, 0.2244, 0.2519, 0.1947, 0.2503, 0.1971, 0.1551, 0.2245, 0.1537, 0.1947, 0.2503, 0.165, 0.2474, 0.1689, 0.1566, 0.1971, 0.1551, 0.165, 0.2474, 0.1357, 0.2434, 0.1397, 0.1577, 0.1689, 0.1566, 0.1357, 0.2434, 0.1071, 0.2386, 0.1095, 0.1581, 0.1397, 0.1577, 0.1071, 0.2386, 0.07904, 0.233, 0.07943, 0.1599, 0.1095, 0.1581, 0.4239, 0.2259, 0.3971, 0.232, 0.3924, 0.1536, 0.4219, 0.1547, 0.3971, 0.232, 0.3697, 0.2376, 0.3627, 0.154, 0.3924, 0.1536, 0.3697, 0.2376, 0.3415, 0.2427, 0.3338, 0.1538, 0.3627, 0.154, 0.3998, 0.344, 0.3648, 0.3517, 0.3415, 0.2427, 0.3697, 0.2376, 0.435, 0.334, 0.3998, 0.344, 0.3697, 0.2376, 0.3971, 0.232, 0.4702, 0.3199, 0.435, 0.334, 0.3971, 0.232, 0.4239, 0.2259, 0.07158, 0.3477, 0.03244, 0.3337, 0.07904, 0.233, 0.1071, 0.2386, 0.1103, 0.3563, 0.07158, 0.3477, 0.1071, 0.2386, 0.1357, 0.2434, 0.1479, 0.3617, 0.1103, 0.3563, 0.1357, 0.2434, 0.165, 0.2474, 0.185, 0.3646, 0.1479, 0.3617, 0.165, 0.2474, 0.1947, 0.2503, 0.2217, 0.3657, 0.185, 0.3646, 0.1947, 0.2503, 0.2244, 0.2519, 0.258, 0.3655, 0.2217, 0.3657, 0.2244, 0.2519, 0.254, 0.2518, 0.294, 0.3622, 0.258, 0.3655, 0.254, 0.2518, 0.2833, 0.2502, 0.3296, 0.3577, 0.294, 0.3622, 0.2833, 0.2502, 0.3126, 0.2471, 0.3648, 0.3517, 0.3296, 0.3577, 0.3126, 0.2471, 0.3415, 0.2427, 0.8248, 0.9455, 0.8022, 0.9053, 0.8646, 0.8945, 0.8712, 0.9058, 0.3696, 0.05637, 0.3446, 0.06553, 0.3403, 0.05111, 0.3627, 0.04219, 0.3955, 0.0411, 0.3696, 0.05637, 0.3627, 0.04219, 0.3835, 0.02862, 0.1302, 0.05916, 0.1037, 0.04431, 0.1156, 0.03145, 0.1368, 0.04469, 0.1556, 0.06782, 0.1302, 0.05916, 0.1368, 0.04469, 0.1596, 0.05319, 0.1802, 0.07329, 0.1556, 0.06782, 0.1596, 0.05319, 0.1827, 0.05881, 0.2042, 0.07679, 0.1802, 0.07329, 0.1827, 0.05881, 0.2057, 0.06259, 0.2277, 0.07888, 0.2042, 0.07679, 0.2057, 0.06259, 0.2284, 0.06511, 0.2505, 0.0795, 0.2277, 0.07888, 0.2284, 0.06511, 0.2503, 0.06652, 0.2733, 0.07829, 0.2505, 0.0795, 0.2503, 0.06652, 0.2722, 0.06458, 0.2966, 0.07562, 0.2733, 0.07829, 0.2722, 0.06458, 0.2947, 0.06152, 0.3203, 0.07154, 0.2966, 0.07562, 0.2947, 0.06152, 0.3175, 0.05722, 0.8643, 0.9689, 0.8248, 0.9455, 0.8712, 0.9058, 0.8827, 0.9122, 0.9109, 0.9697, 0.8643, 0.9689, 0.8827, 0.9122, 0.8956, 0.9117, 0.951, 0.9462, 0.9109, 0.9697, 0.8956, 0.9117, 0.9072, 0.9057, 0.974, 0.9063, 0.951, 0.9462, 0.9072, 0.9057, 0.914, 0.8946, 0.974, 0.8603, 0.974, 0.9063, 0.914, 0.8946, 0.9142, 0.8815, 0.9507, 0.8204, 0.974, 0.8603, 0.9142, 0.8815, 0.9079, 0.87, 0.9108, 0.7981, 0.9507, 0.8204, 0.9079, 0.87, 0.8964, 0.863, 0.866, 0.7988, 0.9108, 0.7981, 0.8964, 0.863, 0.8827, 0.8625, 0.8267, 0.8201, 0.866, 0.7988, 0.8827, 0.8625, 0.8711, 0.8697, 0.8029, 0.8592, 0.8267, 0.8201, 0.8711, 0.8697, 0.8645, 0.8813, 0.8022, 0.9053, 0.8029, 0.8592, 0.8645, 0.8813, 0.8646, 0.8945, 0.8712, 0.9058, 0.8646, 0.8945, 0.8901, 0.8907, 0.8827, 0.9122, 0.8712, 0.9058, 0.8901, 0.8907, 0.8956, 0.9117, 0.8827, 0.9122, 0.8901, 0.8907, 0.9072, 0.9057, 0.8956, 0.9117, 0.8901, 0.8907, 0.914, 0.8946, 0.9072, 0.9057, 0.8901, 0.8907, 0.9142, 0.8815, 0.914, 0.8946, 0.8901, 0.8907, 0.9079, 0.87, 0.9142, 0.8815, 0.8901, 0.8907, 0.8964, 0.863, 0.9079, 0.87, 0.8901, 0.8907, 0.8827, 0.8625, 0.8964, 0.863, 0.8901, 0.8907, 0.8711, 0.8697, 0.8827, 0.8625, 0.8901, 0.8907, 0.8645, 0.8813, 0.8711, 0.8697, 0.8901, 0.8907, 0.8646, 0.8945, 0.8645, 0.8813, 0.8901, 0.8907])
me_cylinder_001.materials.append(mat_material_001)
me_cylinder_001.use_remesh_preserve_volume = False
me_cylinder_001.use_remesh_preserve_attributes = False
me_cylinder_001.use_mirror_vertex_groups = False
me_cylinder_001.update()

# ---- objects
ob_bone_mace = bpy.data.objects.new('bone-mace', me_cylinder_001)

# ---- transforms, parenting, visibility, modifiers, constraints
ob_bone_mace.location = (0.0, 0.0, 0.0)
ob_bone_mace.lineart.crease_threshold = 0.0

# ---- collection membership
col_collection_1.objects.link(ob_bone_mace)

# ---- scene / render settings (as saved in the file)
scene.frame_start = 1; scene.frame_end = 250; scene.frame_set(2)
scene.render.engine = 'BLENDER_EEVEE_NEXT'
scene.render.resolution_percentage = 50
scene.render.dither_intensity = 0.0
scene.cycles.use_denoising = False
scene.cycles.samples = 10
scene.cycles.sampling_pattern = 'TABULATED_SOBOL'
scene.cycles.light_sampling_threshold = 0.0
scene.cycles.use_adaptive_sampling = False
scene.cycles.use_light_tree = False
scene.cycles.blur_glossy = 0.0
scene.cycles.volume_bounces = 1
scene.cycles.pixel_filter_type = 'GAUSSIAN'
scene.cycles.sample_clamp_indirect = 0.0
scene.view_settings.view_transform = 'Standard'
bpy.context.view_layer.update()

# ---- added for rendering (the .blend has no active camera and no usable light): camera, sun
cam_auto = bpy.data.cameras.new('AutoCamera')
cam_auto.lens = 50.0
cam_auto.sensor_width = 36.0
cam_auto.clip_end = 1000.0
ob_auto_camera = bpy.data.objects.new('AutoCamera', cam_auto)
scene.collection.objects.link(ob_auto_camera)
ob_auto_camera.location = (1.33004, -1.57245, 1.36589)
ob_auto_camera.rotation_euler = (1.09748, -7.21219e-08, 0.694738)
scene.camera = ob_auto_camera
light_auto_sun = bpy.data.lights.new('AutoSun', 'SUN')
light_auto_sun.energy = 3.0
light_auto_sun.angle = 0.0523599
ob_auto_sun = bpy.data.objects.new('AutoSun', light_auto_sun)
scene.collection.objects.link(ob_auto_sun)
ob_auto_sun.rotation_euler = (0.872665, 0.174533, 0.523599)
bpy.context.view_layer.update()
